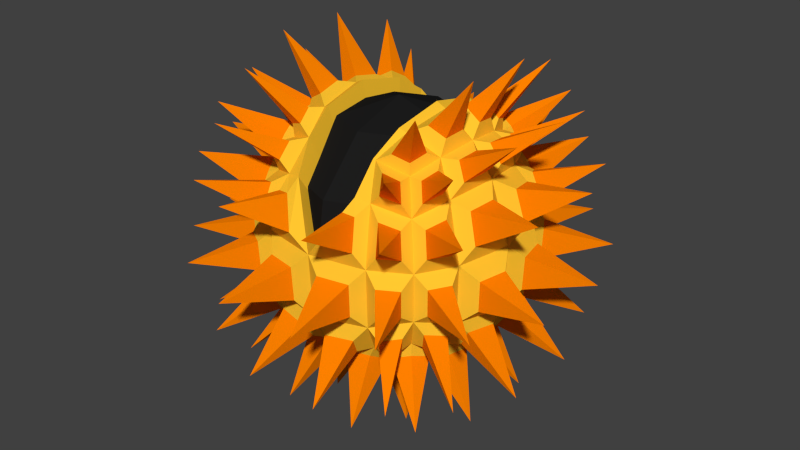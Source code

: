 # Source: hulluruoho.blend  (saved by Blender 2.76.0; exported with 4.5.12 LTS)
import bpy
from mathutils import Matrix  # noqa: F401  (used for matrix-valued properties, if any)

bpy.ops.wm.read_factory_settings(use_empty=True)
scene = bpy.context.scene
scene.name = 'Scene'

# ---- collections
col_collection_1 = bpy.data.collections.new('Collection 1'); scene.collection.children.link(col_collection_1)

# ---- materials (node trees are filled in below, after node groups)
mat_hulluruoho_musta = bpy.data.materials.new('hulluruoho_musta')
mat_hulluruoho_musta.alpha_threshold = 0.0
mat_hulluruoho_musta.use_transparent_shadow = False
mat_hulluruoho_musta.diffuse_color = (0.01222, 0.01222, 0.01222, 1.0)
mat_hulluruoho_musta.roughness = 0.5
mat_hulluruoho_musta.specular_intensity = 0.0
mat_hulluruoho_keltainen = bpy.data.materials.new('hulluruoho_keltainen')
mat_hulluruoho_keltainen.alpha_threshold = 0.0
mat_hulluruoho_keltainen.use_transparent_shadow = False
mat_hulluruoho_keltainen.diffuse_color = (1.0, 0.5692, 0.02977, 1.0)
mat_hulluruoho_keltainen.roughness = 0.5
mat_hulluruoho_keltainen.specular_intensity = 0.0
mat_hulluruoho_oranssi = bpy.data.materials.new('hulluruoho_oranssi')
mat_hulluruoho_oranssi.alpha_threshold = 0.0
mat_hulluruoho_oranssi.use_transparent_shadow = False
mat_hulluruoho_oranssi.diffuse_color = (1.0, 0.2333, 0.0, 1.0)
mat_hulluruoho_oranssi.roughness = 0.5
mat_hulluruoho_oranssi.specular_intensity = 0.0

# ---- material node trees

# ---- world
world_world = bpy.data.worlds.new('World'); scene.world = world_world
world_world.color = (0.05088, 0.05088, 0.05088)
world_world.use_sun_shadow = False
world_world.sun_shadow_jitter_overblur = 0.0
world_world.cycles.sampling_method = 'MANUAL'
world_world.cycles.sample_map_resolution = 256

# ---- meshes
me_cube_001 = bpy.data.meshes.new('Cube.001')
me_cube_001.from_pydata([(-0.5303, -0.5365, -0.6574), (-0.4635, -0.464, 0.4176), (-0.5303, 0.5369, -0.6574), (-0.4635, 0.4644, 0.4176), (0.5431, -0.5365, -0.6574), (0.4648, -0.464, 0.4176), (0.5431, 0.5369, -0.6574), (0.4648, 0.4644, 0.4176), (-0.2674, 0.5362, 0.4897), (0.2686, 0.5362, 0.4897), (0.3163, 0.6199, -0.7404), (0.00641, 0.6575, -0.778), (-0.3034, 0.6199, -0.7404), (0.2686, -0.5358, 0.4897), (-0.2674, -0.5358, 0.4897), (-0.3034, -0.6195, -0.7404), (0.00641, -0.6571, -0.778), (0.3163, -0.6195, -0.7404), (-0.6133, -0.6195, -0.4306), (-0.6213, -0.6257, -0.1014), (-0.5396, -0.5413, 0.1974), (-0.5396, 0.5417, 0.1974), (-0.6213, 0.6261, -0.1014), (-0.6133, 0.6199, -0.4306), (0.5434, 0.5417, 0.1974), (0.6306, 0.6262, -0.1013), (0.6261, 0.6199, -0.4306), (0.5434, -0.5413, 0.1974), (0.6306, -0.6258, -0.1013), (0.6261, -0.6195, -0.4306), (0.3292, -0.6563, 0.2738), (0.3913, -0.7745, -0.09514), (0.3859, -0.7588, -0.5002), (0.004308, -0.8555, -0.09188), (0.00641, -0.8312, -0.5364), (-0.3273, -0.6563, 0.2738), (-0.3833, -0.7744, -0.0952), (-0.3731, -0.7588, -0.5002), (-0.3273, 0.6567, 0.2738), (-0.3833, 0.7748, -0.0952), (-0.3731, 0.7592, -0.5002), (0.004308, 0.8559, -0.09188), (0.00641, 0.8316, -0.5364), (0.3292, 0.6567, 0.2738), (0.3913, 0.7749, -0.09514), (0.3859, 0.7592, -0.5002), (-0.5354, -0.2678, 0.4897), (-0.5679, 0.0001991, 0.5222), (-0.5354, 0.2682, 0.4897), (-0.6133, 0.31, -0.7404), (-0.6509, 0.0001991, -0.778), (-0.6133, -0.3096, -0.7404), (0.5366, 0.2682, 0.4897), (0.5691, 0.0001991, 0.5222), (0.5366, -0.2678, 0.4897), (0.6261, -0.3096, -0.7404), (0.6637, 0.0001991, -0.778), (0.6261, 0.31, -0.7404), (0.3289, 0.3284, 0.6101), (0.3602, 0.0001991, 0.6728), (0.3289, -0.328, 0.6101), (-0.3276, 0.3284, 0.6101), (-0.3589, 0.0001991, 0.6728), (-0.3276, -0.328, 0.6101), (-0.3731, 0.3797, -0.8797), (-0.4093, 0.0001991, -0.9521), (-0.3731, -0.3793, -0.8797), (0.00641, 0.4159, -0.9521), (0.00641, 0.0001991, -1.05), (0.00641, -0.4155, -0.9521), (0.3859, 0.3797, -0.8797), (0.4221, 0.0001991, -0.9521), (0.3859, -0.3793, -0.8797), (0.6574, -0.328, 0.2738), (0.7198, 0.0001991, 0.3119), (0.6574, 0.3284, 0.2738), (0.7787, -0.3872, -0.09511), (0.8595, 0.0001991, -0.0918), (0.7787, 0.3876, -0.09511), (0.7654, -0.3793, -0.5002), (0.8378, 0.0001991, -0.5364), (0.7654, 0.3797, -0.5002), (-0.6555, 0.3284, 0.2738), (-0.7184, 0.0001991, 0.3119), (-0.6555, -0.328, 0.2738), (-0.7706, 0.3875, -0.09523), (-0.852, 0.0001991, -0.09197), (-0.7706, -0.3871, -0.09523), (-0.7526, 0.3797, -0.5002), (-0.825, 0.0001991, -0.5364), (-0.7526, -0.3793, -0.5002), (-0.2901, -0.3379, 0.6299), (-0.2193, -0.6865, 0.2951), (-0.2569, -0.5442, 0.498), (-0.3005, 0.0001991, 0.7027), (0.2804, -0.3387, 0.6315), (0.2339, -0.6845, 0.2936), (0.2567, -0.5443, 0.4982), (0.2943, 0.0001991, 0.704), (-0.1938, 0.6906, 0.2977), (0.2599, 0.5444, 0.4979), (-0.2784, 0.3392, 0.6316), (-0.2612, 0.5442, 0.4976), (0.285, 0.3388, 0.6308), (0.1999, 0.6899, 0.2972), (-0.3914, 1.416e-09, 0.5511), (-0.7088, -8.324e-11, 0.2114), (-0.7827, 1.416e-09, -0.2525), (-0.2767, 0.2767, 0.5511), (-0.5012, 0.5012, 0.2114), (-0.5535, 0.5535, -0.2525), (-1.427e-07, 0.3914, 0.5511), (-1.671e-07, 0.7088, 0.2114), (-1.427e-07, 0.7827, -0.2525), (-2.399e-07, -8.215e-08, 0.6754), (0.2767, 0.2767, 0.5511), (0.5012, 0.5012, 0.2114), (0.5535, 0.5535, -0.2525), (0.3914, -3.55e-08, 0.5511), (0.7088, 3.449e-08, 0.2114), (0.7827, 1.115e-08, -0.2525), (0.2767, -0.2767, 0.5511), (0.5012, -0.5012, 0.2114), (0.5535, -0.5535, -0.2525), (-1.894e-07, -0.3914, 0.5511), (-1.183e-07, -0.7088, 0.2114), (-1.661e-07, -0.7827, -0.2525), (-0.2767, -0.2767, 0.5511), (-0.5012, -0.5012, 0.2114), (-0.5535, -0.5535, -0.2525), (-0.7508, 0.459, -0.5795), (-0.6773, 0.5857, -0.5428), (-0.6336, 0.5419, -0.6624), (-0.6773, 0.4223, -0.7062), (0.4606, 0.753, -0.5749), (0.5894, 0.6783, -0.5376), (0.5449, 0.6338, -0.6592), (0.4232, 0.6783, -0.7037), (0.7485, -0.4426, -0.5635), (0.6707, -0.5768, -0.5246), (0.6243, -0.5304, -0.6514), (0.6707, -0.4037, -0.6978), (-0.4574, -0.7617, -0.5845), (-0.5817, -0.6896, -0.5485), (-0.5387, -0.6467, -0.6659), (-0.4214, -0.6896, -0.7088), (0.4604, 0.4542, -0.8734), (0.4231, 0.5831, -0.7987), (0.5448, 0.5386, -0.7541), (0.5894, 0.4169, -0.7987), (-0.4132, 0.414, 0.6276), (-0.3828, 0.5187, 0.5669), (-0.4817, 0.4825, 0.5306), (-0.5179, 0.3836, 0.5669), (0.5045, 0.3553, 0.5358), (0.4647, 0.4642, 0.4958), (0.3558, 0.5041, 0.5358), (0.3892, 0.3888, 0.6026), (-0.5813, 0.4272, -0.8097), (-0.5382, 0.5448, -0.7666), (-0.4206, 0.5879, -0.8097), (-0.4567, 0.4633, -0.8819), (-0.2893, 0.5047, -0.9409), (-0.2543, 0.6256, -0.8708), (-0.09828, 0.6445, -0.8897), (-0.09828, 0.5229, -0.9774), (0.1124, 0.5252, -0.9797), (0.1124, 0.6459, -0.8927), (0.2672, 0.6271, -0.8739), (0.302, 0.5071, -0.9435), (0.5887, -0.6762, -0.5359), (0.4591, -0.7513, -0.5735), (0.4216, -0.6762, -0.703), (0.5439, -0.6314, -0.6582), (0.3035, -0.8009, -0.6072), (0.1013, -0.8395, -0.6265), (0.1013, -0.7467, -0.7553), (0.2664, -0.7267, -0.7352), (-0.08884, -0.8402, -0.6272), (-0.2907, -0.8016, -0.6079), (-0.2536, -0.7276, -0.7356), (-0.08884, -0.7476, -0.7556), (-0.5807, 0.6879, -0.5465), (-0.4556, 0.7604, -0.5828), (-0.4194, 0.6879, -0.7079), (-0.5375, 0.6446, -0.6646), (-0.2891, 0.824, -0.6286), (-0.1002, 0.8601, -0.6467), (-0.1002, 0.7734, -0.7669), (-0.2544, 0.7547, -0.7482), (0.1002, 0.838, -0.6246), (0.3037, 0.7992, -0.6052), (0.2664, 0.7245, -0.734), (0.1002, 0.7446, -0.7542), (0.2014, 0.7886, 0.2281), (0.2938, 0.771, 0.2157), (0.3267, 0.8336, 0.02027), (0.1213, 0.8765, 0.02199), (0.1024, 0.8929, -0.1908), (0.316, 0.8482, -0.1926), (0.3131, 0.8396, -0.4158), (0.1039, 0.8795, -0.4358), (-0.2892, 0.7559, 0.2138), (-0.1919, 0.7745, 0.2269), (-0.1081, 0.8649, 0.01379), (-0.3198, 0.8205, 0.01197), (-0.3058, 0.8887, -0.2047), (-0.1108, 0.9296, -0.203), (-0.1093, 0.9174, -0.4271), (-0.3006, 0.8809, -0.4088), (-0.475, 0.5647, 0.4231), (-0.3721, 0.6024, 0.4609), (-0.4035, 0.6656, 0.3476), (-0.5149, 0.6053, 0.3075), (-0.5492, 0.6587, 0.165), (-0.4379, 0.719, 0.205), (-0.4673, 0.7809, 0.01169), (-0.5919, 0.703, 0.008445), (-0.6037, 0.7246, -0.1889), (-0.4772, 0.8036, -0.1856), (-0.4717, 0.7953, -0.4009), (-0.5994, 0.7213, -0.3639), (-0.09903, -0.9037, -0.1946), (-0.3067, -0.8602, -0.1964), (-0.3012, -0.8518, -0.4138), (-0.09752, -0.8907, -0.4332), (0.2958, -0.7576, 0.2139), (0.2153, -0.773, 0.2248), (0.1187, -0.866, 0.01509), (0.3296, -0.8219, 0.01332), (0.3162, -0.8436, -0.1914), (0.1006, -0.8887, -0.1896), (0.1022, -0.8752, -0.4367), (0.3132, -0.8349, -0.4166), (0.474, -0.5595, 0.421), (0.3697, -0.5977, 0.4593), (0.4019, -0.6617, 0.3445), (0.5158, -0.6006, 0.3039), (0.5474, -0.6452, 0.1628), (0.4315, -0.7074, 0.2041), (0.4651, -0.7713, 0.004615), (0.5945, -0.6909, 0.00126), (0.6101, -0.7156, -0.1861), (0.4802, -0.7963, -0.1828), (0.4773, -0.7878, -0.4025), (0.6076, -0.7122, -0.3647), (-0.3699, -0.5996, 0.4599), (-0.4736, -0.5616, 0.4218), (-0.5138, -0.6025, 0.3054), (-0.4016, -0.6633, 0.3458), (-0.4333, -0.7134, 0.2043), (-0.5463, -0.6523, 0.1637), (-0.5897, -0.6972, 0.004826), (-0.4631, -0.7763, 0.00812), (-0.4828, -0.8098, -0.1878), (-0.6069, -0.7323, -0.1911), (-0.6027, -0.729, -0.3627), (-0.4775, -0.8016, -0.399), (0.5958, -0.3661, 0.4581), (0.5573, -0.4713, 0.4195), (0.5994, -0.5128, 0.3014), (0.6606, -0.3984, 0.3424), (0.7125, -0.4322, 0.2047), (0.6514, -0.5465, 0.1638), (0.6981, -0.5918, 0.003633), (0.7775, -0.4639, 0.006974), (0.7981, -0.4729, -0.1816), (0.7171, -0.6034, -0.1851), (0.7147, -0.6, -0.3652), (0.7909, -0.4686, -0.4033), (0.3624, 0.5899, 0.4558), (0.4693, 0.5508, 0.4166), (0.5121, 0.5929, 0.2966), (0.3954, 0.6555, 0.3382), (0.4336, 0.7102, 0.2045), (0.5487, 0.6484, 0.1634), (0.5956, 0.6938, 0.002955), (0.467, 0.7737, 0.006287), (0.4766, 0.7925, -0.1814), (0.608, 0.7108, -0.1848), (0.6055, 0.7074, -0.3655), (0.4736, 0.7838, -0.4037), (-0.5919, 0.3646, 0.4568), (-0.5532, 0.4705, 0.418), (-0.5942, 0.5123, 0.299), (-0.6568, 0.3971, 0.3403), (-0.7191, 0.4419, 0.2051), (-0.6587, 0.553, 0.1654), (-0.7012, 0.5969, 0.009749), (-0.779, 0.4726, 0.01296), (-0.7892, 0.4738, -0.1825), (-0.7076, 0.6041, -0.1859), (-0.7032, 0.6007, -0.3657), (-0.7793, 0.4695, -0.4038), (-0.7238, -0.6102, -0.1902), (-0.8023, -0.4847, -0.187), (-0.7928, -0.4806, -0.4), (-0.7196, -0.607, -0.3634), (-0.8747, -0.3104, -0.2024), (-0.9166, -0.111, -0.2007), (-0.9027, -0.111, -0.4295), (-0.8654, -0.3064, -0.4109), (-0.8886, 0.09851, -0.1914), (-0.8438, 0.3118, -0.1932), (-0.8339, 0.3075, -0.4162), (-0.8737, 0.09851, -0.4362), (-0.6366, -0.5419, 0.1607), (-0.7003, -0.4247, 0.2027), (-0.7635, -0.4572, -6.838e-05), (-0.6815, -0.5883, -0.003456), (-0.7561, -0.2735, 0.2149), (-0.7907, -0.09346, 0.2359), (-0.864, -0.09346, 0.01428), (-0.8193, -0.3059, 0.01249), (-0.8084, 0.1015, 0.2371), (-0.7752, 0.2745, 0.2169), (-0.8359, 0.3056, 0.0225), (-0.8788, 0.1015, 0.02421), (-0.5484, -0.4676, 0.4156), (-0.5876, -0.3603, 0.455), (-0.6533, -0.3933, 0.337), (-0.59, -0.5099, 0.2952), (-0.6265, -0.2265, 0.4842), (-0.6442, -0.08013, 0.5019), (-0.7265, -0.08013, 0.3871), (-0.6921, -0.2594, 0.3662), (-0.6515, 0.0836, 0.5052), (-0.634, 0.2274, 0.4878), (-0.6985, 0.2597, 0.372), (-0.7322, 0.0836, 0.3925), (0.7267, 0.6076, -0.1875), (0.8059, 0.48, -0.1842), (0.7988, 0.4757, -0.4009), (0.7243, 0.6043, -0.3637), (0.8729, 0.3111, -0.1981), (0.9156, 0.1068, -0.1964), (0.9041, 0.1068, -0.4309), (0.8659, 0.3069, -0.4118), (0.9207, -0.1087, -0.198), (0.8786, -0.3105, -0.1997), (0.8716, -0.3064, -0.4108), (0.9094, -0.1087, -0.4296), (0.6609, 0.5515, 0.1659), (0.7207, 0.4398, 0.2059), (0.7842, 0.4708, 0.01273), (0.7066, 0.5957, 0.009468), (0.7919, 0.2747, 0.2197), (0.8238, 0.1069, 0.2392), (0.8952, 0.1069, 0.03277), (0.8539, 0.305, 0.03108), (0.8005, -0.09647, 0.2373), (0.7668, -0.2737, 0.2167), (0.8323, -0.3056, 0.01759), (0.8759, -0.09647, 0.01938), (0.5503, 0.468, 0.416), (0.5895, 0.3609, 0.4554), (0.6555, 0.3938, 0.3374), (0.5932, 0.5103, 0.2957), (0.6227, 0.2266, 0.4818), (0.6407, 0.07844, 0.4998), (0.724, 0.07844, 0.3836), (0.6895, 0.2599, 0.3625), (0.6575, -0.08515, 0.5075), (0.6403, -0.2272, 0.4903), (0.7043, -0.2591, 0.3758), (0.7374, -0.08515, 0.396), (0.09362, -0.6267, -0.8504), (0.09362, -0.4924, -0.9472), (0.3046, -0.4722, -0.9069), (0.2659, -0.6058, -0.8295), (0.1107, -0.331, -1.017), (0.1107, -0.1041, -1.071), (0.3376, -0.1041, -1.017), (0.3178, -0.3112, -0.9777), (0.1206, 0.1144, -1.09), (0.1206, 0.3305, -1.039), (0.3179, 0.3117, -1.001), (0.3367, 0.1144, -1.039), (-0.2531, -0.6064, -0.8308), (-0.2917, -0.4733, -0.908), (-0.08137, -0.4934, -0.9482), (-0.08137, -0.6273, -0.8517), (-0.305, -0.3112, -0.9946), (-0.3241, -0.1113, -1.033), (-0.1051, -0.1113, -1.084), (-0.1051, -0.3303, -1.033), (-0.3233, 0.1203, -1.051), (-0.3051, 0.3117, -1.015), (-0.1137, 0.3299, -1.051), (-0.1137, 0.1203, -1.101), (-0.5372, -0.5434, -0.7646), (-0.5805, -0.4251, -0.8079), (-0.4552, -0.4614, -0.8805), (-0.4189, -0.5867, -0.8079), (-0.6103, -0.26, -0.8522), (-0.6301, -0.09662, -0.872), (-0.5027, -0.09662, -0.9638), (-0.4836, -0.2967, -0.9256), (-0.6336, 0.1006, -0.88), (-0.6142, 0.2606, -0.8606), (-0.4902, 0.2966, -0.9326), (-0.5089, 0.1006, -0.97), (0.4687, -0.4678, 0.5034), (0.5077, -0.3612, 0.5426), (0.3947, -0.3939, 0.6081), (0.362, -0.5069, 0.5426), (0.5415, -0.227, 0.598), (0.5585, -0.08671, 0.615), (0.4491, -0.08671, 0.6938), (0.4327, -0.2586, 0.661), (0.5547, 0.08378, 0.607), (0.5373, 0.227, 0.5897), (0.4263, 0.2592, 0.654), (0.4431, 0.08378, 0.6875), (-0.364, -0.5086, 0.5462), (-0.3964, -0.3968, 0.611), (-0.5081, -0.3644, 0.5462), (-0.4695, -0.4699, 0.5074), (-0.4253, -0.2588, 0.6544), (-0.4421, -0.08354, 0.6878), (-0.5536, -0.08354, 0.6074), (-0.5363, -0.2266, 0.5901), (-0.4327, 0.07876, 0.6779), (-0.4154, 0.2595, 0.6434), (-0.5298, 0.2263, 0.5771), (-0.5477, 0.07876, 0.595), (0.4188, -0.5808, -0.7941), (0.4567, -0.4501, -0.8699), (0.5874, -0.4122, -0.7941), (0.5422, -0.5356, -0.749), (0.4949, -0.2968, -0.9239), (0.5141, -0.09577, -0.9623), (0.642, -0.09577, -0.8701), (0.6221, -0.2599, -0.8502), (0.5118, 0.09487, -0.9601), (0.4925, 0.2974, -0.9214), (0.6207, 0.2602, -0.8471), (0.6408, 0.09487, -0.8672), (0.6841, 0.583, -0.5372), (0.7589, 0.4541, -0.5746), (0.6841, 0.4167, -0.7036), (0.6396, 0.5385, -0.659), (0.7956, 0.2982, -0.5959), (0.8355, 0.08892, -0.6159), (0.7395, 0.08892, -0.7491), (0.7187, 0.2598, -0.7284), (0.8339, -0.0876, -0.6143), (0.7938, -0.2979, -0.5942), (0.7166, -0.2593, -0.7274), (0.7374, -0.0876, -0.7482), (-0.6769, -0.5851, -0.5424), (-0.7504, -0.4583, -0.5792), (-0.6769, -0.4215, -0.706), (-0.6331, -0.5412, -0.6622), (-0.8185, -0.2952, -0.6296), (-0.8544, -0.1069, -0.6476), (-0.768, -0.1069, -0.7675), (-0.7494, -0.2607, -0.7488), (-0.8807, 0.1226, -0.6739), (-0.8481, 0.2935, -0.6576), (-0.7854, 0.2621, -0.7657), (-0.8023, 0.1226, -0.7827), (-0.211, -0.7946, 0.2272), (-0.2931, -0.7789, 0.2161), (-0.3223, -0.8403, 0.02435), (-0.1211, -0.8825, 0.02608), (-1.001, 0.7261, -0.8466), (0.7323, 1.008, -0.8466), (1.014, -0.7257, -0.8466), (-0.7195, -1.008, -0.8466), (0.7323, 0.7261, -1.129), (-0.6631, 0.6639, 0.8756), (0.6644, 0.6639, 0.8756), (-0.7195, 0.7261, -1.129), (-0.2658, 0.8115, -1.266), (0.2786, 0.8115, -1.266), (0.7323, -1.008, -0.8466), (0.2786, -1.145, -0.9321), (-0.2658, -1.145, -0.9321), (-0.7195, 1.008, -0.8466), (-0.2658, 1.146, -0.9321), (0.2786, 1.146, -0.9321), (0.3273, 1.233, 0.2667), (0.3015, 1.323, -0.3306), (-0.3221, 1.234, 0.2652), (-0.2915, 1.323, -0.3319), (-0.6655, 0.9292, 0.5997), (-0.7432, 1.063, 0.2508), (-0.7724, 1.147, -0.3021), (-0.2915, -1.323, -0.3319), (0.3334, -1.232, 0.2662), (0.3015, -1.323, -0.3306), (0.6668, -0.9284, 0.6011), (0.7474, -1.062, 0.2551), (0.7823, -1.147, -0.299), (-0.6655, -0.9288, 0.5997), (-0.7432, -1.063, 0.2508), (-0.7724, -1.146, -0.3021), (0.9295, -0.6653, 0.6014), (1.065, -0.7439, 0.2562), (1.153, -0.7766, -0.298), (0.6668, 0.9288, 0.6011), (0.7474, 1.062, 0.2551), (0.7823, 1.147, -0.299), (-0.928, 0.6669, 0.5994), (-1.06, 0.7466, 0.2497), (-1.141, 0.7782, -0.3031), (-1.141, -0.7778, -0.3031), (-1.318, -0.2966, -0.3344), (-1.318, 0.297, -0.3344), (-1.06, -0.7462, 0.2497), (-1.239, -0.2872, 0.2657), (-1.239, 0.2876, 0.2657), (-0.928, -0.6665, 0.5994), (-1.05, -0.2521, 0.6879), (-1.05, 0.2525, 0.6879), (1.153, 0.7769, -0.298), (1.328, 0.2964, -0.3282), (1.328, -0.296, -0.3282), (1.065, 0.7443, 0.2562), (1.242, 0.2868, 0.2728), (1.242, -0.2864, 0.2728), (0.9295, 0.6657, 0.6014), (1.052, 0.2521, 0.6884), (1.052, -0.2517, 0.6884), (0.2786, -0.8111, -1.266), (0.3185, -0.3119, -1.463), (0.3185, 0.3123, -1.463), (-0.2658, -0.8111, -1.266), (-0.3057, -0.3119, -1.463), (-0.3057, 0.3123, -1.463), (-0.7195, -0.7257, -1.129), (-0.8049, -0.272, -1.266), (-0.8049, 0.2724, -1.266), (0.6644, -0.6635, 0.8756), (0.742, -0.2487, 1.002), (0.742, 0.2491, 1.002), (-0.6631, -0.6635, 0.8756), (-0.7407, -0.2487, 1.002), (-0.7407, 0.2491, 1.002), (0.7323, -0.7257, -1.129), (0.8178, -0.272, -1.266), (0.8178, 0.2724, -1.266), (1.014, 0.7261, -0.8466), (1.152, 0.2724, -0.9321), (1.152, -0.272, -0.9321), (-1.001, -0.7257, -0.8466), (-1.139, -0.272, -0.9321), (-1.139, 0.2724, -0.9321), (-0.3267, -1.233, 0.2648), (0.1727, 0.5956, 0.1241), (0.2461, 0.2925, 0.4121), (-0.2253, 0.4698, 0.2971), (-0.2401, 0.2929, 0.4128), (0.2245, 0.47, 0.2973), (-0.1671, 0.5962, 0.1245), (0.2542, 0.0002727, 0.4753), (0.2217, -0.4697, 0.2976), (0.2021, -0.5907, 0.1211), (0.2421, -0.2922, 0.4127), (-0.2592, 0.0002727, 0.4742), (-0.2215, -0.4696, 0.2975), (-0.1891, -0.5924, 0.1223), (-0.2503, -0.2916, 0.4113), (0.003876, 0.7389, -0.2117), (0.003876, -0.7383, -0.2117)], [], [(58, 9, 100, 103), (101, 102, 8, 61), (100, 9, 43, 104), (8, 102, 99, 38), (13, 97, 96, 30), (94, 101, 61, 62), (13, 60, 95, 97), (60, 59, 98, 95), (59, 58, 103, 98), (93, 14, 35, 92), (93, 91, 63, 14), (91, 94, 62, 63), (106, 105, 108, 109), (107, 106, 109, 110), (110, 109, 112, 113), (109, 108, 111, 112), (113, 112, 116, 117), (112, 111, 115, 116), (117, 116, 119, 120), (116, 115, 118, 119), (119, 118, 121, 122), (120, 119, 122, 123), (122, 121, 124, 125), (123, 122, 125, 126), (125, 124, 127, 128), (126, 125, 128, 129), (105, 114, 108), (108, 114, 111), (111, 114, 115), (115, 114, 118), (118, 114, 121), (121, 114, 124), (124, 114, 127), (128, 127, 105, 106), (129, 128, 106, 107), (127, 114, 105), (23, 131, 130, 88), (2, 132, 131, 23), (49, 133, 132, 2), (88, 130, 133, 49), (26, 135, 134, 45), (6, 136, 135, 26), (10, 137, 136, 6), (45, 134, 137, 10), (29, 139, 138, 79), (4, 140, 139, 29), (55, 141, 140, 4), (79, 138, 141, 55), (18, 143, 142, 37), (0, 144, 143, 18), (15, 145, 144, 0), (37, 142, 145, 15), (10, 147, 146, 70), (6, 148, 147, 10), (57, 149, 148, 6), (70, 146, 149, 57), (8, 151, 150, 61), (3, 152, 151, 8), (48, 153, 152, 3), (61, 150, 153, 48), (7, 155, 154, 52), (9, 156, 155, 7), (58, 157, 156, 9), (52, 154, 157, 58), (2, 159, 158, 49), (12, 160, 159, 2), (64, 161, 160, 12), (49, 158, 161, 64), (12, 163, 162, 64), (11, 164, 163, 12), (67, 165, 164, 11), (64, 162, 165, 67), (11, 167, 166, 67), (10, 168, 167, 11), (70, 169, 168, 10), (67, 166, 169, 70), (32, 171, 170, 29), (17, 172, 171, 32), (4, 173, 172, 17), (29, 170, 173, 4), (34, 175, 174, 32), (16, 176, 175, 34), (17, 177, 176, 16), (32, 174, 177, 17), (37, 179, 178, 34), (15, 180, 179, 37), (16, 181, 180, 15), (34, 178, 181, 16), (40, 183, 182, 23), (12, 184, 183, 40), (2, 185, 184, 12), (23, 182, 185, 2), (42, 187, 186, 40), (11, 188, 187, 42), (12, 189, 188, 11), (40, 186, 189, 12), (45, 191, 190, 42), (10, 192, 191, 45), (11, 193, 192, 10), (42, 190, 193, 11), (43, 195, 194, 104), (44, 196, 195, 43), (41, 197, 196, 44), (104, 194, 197, 41), (44, 199, 198, 41), (45, 200, 199, 44), (42, 201, 200, 45), (41, 198, 201, 42), (99, 203, 202, 38), (41, 204, 203, 99), (39, 205, 204, 41), (38, 202, 205, 39), (41, 207, 206, 39), (42, 208, 207, 41), (40, 209, 208, 42), (39, 206, 209, 40), (8, 211, 210, 3), (38, 212, 211, 8), (21, 213, 212, 38), (3, 210, 213, 21), (38, 215, 214, 21), (39, 216, 215, 38), (22, 217, 216, 39), (21, 214, 217, 22), (39, 219, 218, 22), (40, 220, 219, 39), (23, 221, 220, 40), (22, 218, 221, 23), (36, 223, 222, 33), (37, 224, 223, 36), (34, 225, 224, 37), (33, 222, 225, 34), (96, 227, 226, 30), (33, 228, 227, 96), (31, 229, 228, 33), (30, 226, 229, 31), (33, 231, 230, 31), (34, 232, 231, 33), (32, 233, 232, 34), (31, 230, 233, 32), (13, 235, 234, 5), (30, 236, 235, 13), (27, 237, 236, 30), (5, 234, 237, 27), (30, 239, 238, 27), (31, 240, 239, 30), (28, 241, 240, 31), (27, 238, 241, 28), (31, 243, 242, 28), (32, 244, 243, 31), (29, 245, 244, 32), (28, 242, 245, 29), (1, 247, 246, 14), (20, 248, 247, 1), (35, 249, 248, 20), (14, 246, 249, 35), (20, 251, 250, 35), (19, 252, 251, 20), (36, 253, 252, 19), (35, 250, 253, 36), (19, 255, 254, 36), (18, 256, 255, 19), (37, 257, 256, 18), (36, 254, 257, 37), (5, 259, 258, 54), (27, 260, 259, 5), (73, 261, 260, 27), (54, 258, 261, 73), (27, 263, 262, 73), (28, 264, 263, 27), (76, 265, 264, 28), (73, 262, 265, 76), (28, 267, 266, 76), (29, 268, 267, 28), (79, 269, 268, 29), (76, 266, 269, 79), (7, 271, 270, 9), (24, 272, 271, 7), (43, 273, 272, 24), (9, 270, 273, 43), (24, 275, 274, 43), (25, 276, 275, 24), (44, 277, 276, 25), (43, 274, 277, 44), (25, 279, 278, 44), (26, 280, 279, 25), (45, 281, 280, 26), (44, 278, 281, 45), (3, 283, 282, 48), (21, 284, 283, 3), (82, 285, 284, 21), (48, 282, 285, 82), (21, 287, 286, 82), (22, 288, 287, 21), (85, 289, 288, 22), (82, 286, 289, 85), (22, 291, 290, 85), (23, 292, 291, 22), (88, 293, 292, 23), (85, 290, 293, 88), (87, 295, 294, 19), (90, 296, 295, 87), (18, 297, 296, 90), (19, 294, 297, 18), (86, 299, 298, 87), (89, 300, 299, 86), (90, 301, 300, 89), (87, 298, 301, 90), (85, 303, 302, 86), (88, 304, 303, 85), (89, 305, 304, 88), (86, 302, 305, 89), (84, 307, 306, 20), (87, 308, 307, 84), (19, 309, 308, 87), (20, 306, 309, 19), (83, 311, 310, 84), (86, 312, 311, 83), (87, 313, 312, 86), (84, 310, 313, 87), (82, 315, 314, 83), (85, 316, 315, 82), (86, 317, 316, 85), (83, 314, 317, 86), (46, 319, 318, 1), (84, 320, 319, 46), (20, 321, 320, 84), (1, 318, 321, 20), (47, 323, 322, 46), (83, 324, 323, 47), (84, 325, 324, 83), (46, 322, 325, 84), (48, 327, 326, 47), (82, 328, 327, 48), (83, 329, 328, 82), (47, 326, 329, 83), (78, 331, 330, 25), (81, 332, 331, 78), (26, 333, 332, 81), (25, 330, 333, 26), (77, 335, 334, 78), (80, 336, 335, 77), (81, 337, 336, 80), (78, 334, 337, 81), (76, 339, 338, 77), (79, 340, 339, 76), (80, 341, 340, 79), (77, 338, 341, 80), (75, 343, 342, 24), (78, 344, 343, 75), (25, 345, 344, 78), (24, 342, 345, 25), (74, 347, 346, 75), (77, 348, 347, 74), (78, 349, 348, 77), (75, 346, 349, 78), (73, 351, 350, 74), (76, 352, 351, 73), (77, 353, 352, 76), (74, 350, 353, 77), (52, 355, 354, 7), (75, 356, 355, 52), (24, 357, 356, 75), (7, 354, 357, 24), (53, 359, 358, 52), (74, 360, 359, 53), (75, 361, 360, 74), (52, 358, 361, 75), (54, 363, 362, 53), (73, 364, 363, 54), (74, 365, 364, 73), (53, 362, 365, 74), (69, 367, 366, 16), (72, 368, 367, 69), (17, 369, 368, 72), (16, 366, 369, 17), (68, 371, 370, 69), (71, 372, 371, 68), (72, 373, 372, 71), (69, 370, 373, 72), (67, 375, 374, 68), (70, 376, 375, 67), (71, 377, 376, 70), (68, 374, 377, 71), (66, 379, 378, 15), (69, 380, 379, 66), (16, 381, 380, 69), (15, 378, 381, 16), (65, 383, 382, 66), (68, 384, 383, 65), (69, 385, 384, 68), (66, 382, 385, 69), (64, 387, 386, 65), (67, 388, 387, 64), (68, 389, 388, 67), (65, 386, 389, 68), (51, 391, 390, 0), (66, 392, 391, 51), (15, 393, 392, 66), (0, 390, 393, 15), (50, 395, 394, 51), (65, 396, 395, 50), (66, 397, 396, 65), (51, 394, 397, 66), (49, 399, 398, 50), (64, 400, 399, 49), (65, 401, 400, 64), (50, 398, 401, 65), (54, 403, 402, 5), (60, 404, 403, 54), (13, 405, 404, 60), (5, 402, 405, 13), (53, 407, 406, 54), (59, 408, 407, 53), (60, 409, 408, 59), (54, 406, 409, 60), (52, 411, 410, 53), (58, 412, 411, 52), (59, 413, 412, 58), (53, 410, 413, 59), (63, 415, 414, 14), (46, 416, 415, 63), (1, 417, 416, 46), (14, 414, 417, 1), (62, 419, 418, 63), (47, 420, 419, 62), (46, 421, 420, 47), (63, 418, 421, 46), (61, 423, 422, 62), (48, 424, 423, 61), (47, 425, 424, 48), (62, 422, 425, 47), (72, 427, 426, 17), (55, 428, 427, 72), (4, 429, 428, 55), (17, 426, 429, 4), (71, 431, 430, 72), (56, 432, 431, 71), (55, 433, 432, 56), (72, 430, 433, 55), (70, 435, 434, 71), (57, 436, 435, 70), (56, 437, 436, 57), (71, 434, 437, 56), (81, 439, 438, 26), (57, 440, 439, 81), (6, 441, 440, 57), (26, 438, 441, 6), (80, 443, 442, 81), (56, 444, 443, 80), (57, 445, 444, 56), (81, 442, 445, 57), (79, 447, 446, 80), (55, 448, 447, 79), (56, 449, 448, 55), (80, 446, 449, 56), (90, 451, 450, 18), (51, 452, 451, 90), (0, 453, 452, 51), (18, 450, 453, 0), (89, 455, 454, 90), (50, 456, 455, 89), (51, 457, 456, 50), (90, 454, 457, 51), (88, 459, 458, 89), (49, 460, 459, 88), (50, 461, 460, 49), (89, 458, 461, 50), (35, 463, 462, 92), (36, 464, 463, 35), (33, 465, 464, 36), (92, 462, 465, 33), (131, 466, 130), (132, 466, 131), (133, 466, 132), (130, 466, 133), (135, 467, 134), (136, 467, 135), (137, 467, 136), (134, 467, 137), (139, 468, 138), (140, 468, 139), (141, 468, 140), (138, 468, 141), (143, 469, 142), (144, 469, 143), (145, 469, 144), (142, 469, 145), (147, 470, 146), (148, 470, 147), (149, 470, 148), (146, 470, 149), (151, 471, 150), (152, 471, 151), (153, 471, 152), (150, 471, 153), (155, 472, 154), (156, 472, 155), (157, 472, 156), (154, 472, 157), (159, 473, 158), (160, 473, 159), (161, 473, 160), (158, 473, 161), (163, 474, 162), (164, 474, 163), (165, 474, 164), (162, 474, 165), (167, 475, 166), (168, 475, 167), (169, 475, 168), (166, 475, 169), (171, 476, 170), (172, 476, 171), (173, 476, 172), (170, 476, 173), (175, 477, 174), (176, 477, 175), (177, 477, 176), (174, 477, 177), (179, 478, 178), (180, 478, 179), (181, 478, 180), (178, 478, 181), (183, 479, 182), (184, 479, 183), (185, 479, 184), (182, 479, 185), (187, 480, 186), (188, 480, 187), (189, 480, 188), (186, 480, 189), (191, 481, 190), (192, 481, 191), (193, 481, 192), (190, 481, 193), (195, 482, 194), (196, 482, 195), (197, 482, 196), (194, 482, 197), (199, 483, 198), (200, 483, 199), (201, 483, 200), (198, 483, 201), (203, 484, 202), (204, 484, 203), (205, 484, 204), (202, 484, 205), (207, 485, 206), (208, 485, 207), (209, 485, 208), (206, 485, 209), (211, 486, 210), (212, 486, 211), (213, 486, 212), (210, 486, 213), (215, 487, 214), (216, 487, 215), (217, 487, 216), (214, 487, 217), (219, 488, 218), (220, 488, 219), (221, 488, 220), (218, 488, 221), (223, 489, 222), (224, 489, 223), (225, 489, 224), (222, 489, 225), (227, 490, 226), (228, 490, 227), (229, 490, 228), (226, 490, 229), (231, 491, 230), (232, 491, 231), (233, 491, 232), (230, 491, 233), (235, 492, 234), (236, 492, 235), (237, 492, 236), (234, 492, 237), (239, 493, 238), (240, 493, 239), (241, 493, 240), (238, 493, 241), (243, 494, 242), (244, 494, 243), (245, 494, 244), (242, 494, 245), (247, 495, 246), (248, 495, 247), (249, 495, 248), (246, 495, 249), (251, 496, 250), (252, 496, 251), (253, 496, 252), (250, 496, 253), (255, 497, 254), (256, 497, 255), (257, 497, 256), (254, 497, 257), (259, 498, 258), (260, 498, 259), (261, 498, 260), (258, 498, 261), (263, 499, 262), (264, 499, 263), (265, 499, 264), (262, 499, 265), (267, 500, 266), (268, 500, 267), (269, 500, 268), (266, 500, 269), (271, 501, 270), (272, 501, 271), (273, 501, 272), (270, 501, 273), (275, 502, 274), (276, 502, 275), (277, 502, 276), (274, 502, 277), (279, 503, 278), (280, 503, 279), (281, 503, 280), (278, 503, 281), (283, 504, 282), (284, 504, 283), (285, 504, 284), (282, 504, 285), (287, 505, 286), (288, 505, 287), (289, 505, 288), (286, 505, 289), (291, 506, 290), (292, 506, 291), (293, 506, 292), (290, 506, 293), (295, 507, 294), (296, 507, 295), (297, 507, 296), (294, 507, 297), (299, 508, 298), (300, 508, 299), (301, 508, 300), (298, 508, 301), (303, 509, 302), (304, 509, 303), (305, 509, 304), (302, 509, 305), (307, 510, 306), (308, 510, 307), (309, 510, 308), (306, 510, 309), (311, 511, 310), (312, 511, 311), (313, 511, 312), (310, 511, 313), (315, 512, 314), (316, 512, 315), (317, 512, 316), (314, 512, 317), (319, 513, 318), (320, 513, 319), (321, 513, 320), (318, 513, 321), (323, 514, 322), (324, 514, 323), (325, 514, 324), (322, 514, 325), (327, 515, 326), (328, 515, 327), (329, 515, 328), (326, 515, 329), (331, 516, 330), (332, 516, 331), (333, 516, 332), (330, 516, 333), (335, 517, 334), (336, 517, 335), (337, 517, 336), (334, 517, 337), (339, 518, 338), (340, 518, 339), (341, 518, 340), (338, 518, 341), (343, 519, 342), (344, 519, 343), (345, 519, 344), (342, 519, 345), (347, 520, 346), (348, 520, 347), (349, 520, 348), (346, 520, 349), (351, 521, 350), (352, 521, 351), (353, 521, 352), (350, 521, 353), (355, 522, 354), (356, 522, 355), (357, 522, 356), (354, 522, 357), (359, 523, 358), (360, 523, 359), (361, 523, 360), (358, 523, 361), (363, 524, 362), (364, 524, 363), (365, 524, 364), (362, 524, 365), (367, 525, 366), (368, 525, 367), (369, 525, 368), (366, 525, 369), (371, 526, 370), (372, 526, 371), (373, 526, 372), (370, 526, 373), (375, 527, 374), (376, 527, 375), (377, 527, 376), (374, 527, 377), (379, 528, 378), (380, 528, 379), (381, 528, 380), (378, 528, 381), (383, 529, 382), (384, 529, 383), (385, 529, 384), (382, 529, 385), (387, 530, 386), (388, 530, 387), (389, 530, 388), (386, 530, 389), (391, 531, 390), (392, 531, 391), (393, 531, 392), (390, 531, 393), (395, 532, 394), (396, 532, 395), (397, 532, 396), (394, 532, 397), (399, 533, 398), (400, 533, 399), (401, 533, 400), (398, 533, 401), (403, 534, 402), (404, 534, 403), (405, 534, 404), (402, 534, 405), (407, 535, 406), (408, 535, 407), (409, 535, 408), (406, 535, 409), (411, 536, 410), (412, 536, 411), (413, 536, 412), (410, 536, 413), (415, 537, 414), (416, 537, 415), (417, 537, 416), (414, 537, 417), (419, 538, 418), (420, 538, 419), (421, 538, 420), (418, 538, 421), (423, 539, 422), (424, 539, 423), (425, 539, 424), (422, 539, 425), (427, 540, 426), (428, 540, 427), (429, 540, 428), (426, 540, 429), (431, 541, 430), (432, 541, 431), (433, 541, 432), (430, 541, 433), (435, 542, 434), (436, 542, 435), (437, 542, 436), (434, 542, 437), (439, 543, 438), (440, 543, 439), (441, 543, 440), (438, 543, 441), (443, 544, 442), (444, 544, 443), (445, 544, 444), (442, 544, 445), (447, 545, 446), (448, 545, 447), (449, 545, 448), (446, 545, 449), (451, 546, 450), (452, 546, 451), (453, 546, 452), (450, 546, 453), (455, 547, 454), (456, 547, 455), (457, 547, 456), (454, 547, 457), (459, 548, 458), (460, 548, 459), (461, 548, 460), (458, 548, 461), (463, 549, 462), (464, 549, 463), (465, 549, 464), (462, 549, 465), (98, 103, 551, 556), (94, 91, 563, 560), (96, 97, 557, 558), (41, 99, 555, 564), (102, 101, 553, 552), (95, 98, 556, 559), (100, 104, 550, 554), (92, 33, 565, 562), (91, 93, 561, 563), (99, 102, 552, 555), (93, 92, 562, 561), (33, 96, 558, 565), (97, 95, 559, 557), (101, 94, 560, 553), (104, 41, 564, 550), (103, 100, 554, 551)])
me_cube_001.polygons.foreach_set('material_index', [1, 1, 1, 1, 1, 1, 1, 1, 1, 1, 1, 1, 0, 0, 0, 0, 0, 0, 0, 0, 0, 0, 0, 0, 0, 0, 0, 0, 0, 0, 0, 0, 0, 0, 0, 0, 1, 1, 1, 1, 1, 1, 1, 1, 1, 1, 1, 1, 1, 1, 1, 1, 1, 1, 1, 1, 1, 1, 1, 1, 1, 1, 1, 1, 1, 1, 1, 1, 1, 1, 1, 1, 1, 1, 1, 1, 1, 1, 1, 1, 1, 1, 1, 1, 1, 1, 1, 1, 1, 1, 1, 1, 1, 1, 1, 1, 1, 1, 1, 1, 1, 1, 1, 1, 1, 1, 1, 1, 1, 1, 1, 1, 1, 1, 1, 1, 1, 1, 1, 1, 1, 1, 1, 1, 1, 1, 1, 1, 1, 1, 1, 1, 1, 1, 1, 1, 1, 1, 1, 1, 1, 1, 1, 1, 1, 1, 1, 1, 1, 1, 1, 1, 1, 1, 1, 1, 1, 1, 1, 1, 1, 1, 1, 1, 1, 1, 1, 1, 1, 1, 1, 1, 1, 1, 1, 1, 1, 1, 1, 1, 1, 1, 1, 1, 1, 1, 1, 1, 1, 1, 1, 1, 1, 1, 1, 1, 1, 1, 1, 1, 1, 1, 1, 1, 1, 1, 1, 1, 1, 1, 1, 1, 1, 1, 1, 1, 1, 1, 1, 1, 1, 1, 1, 1, 1, 1, 1, 1, 1, 1, 1, 1, 1, 1, 1, 1, 1, 1, 1, 1, 1, 1, 1, 1, 1, 1, 1, 1, 1, 1, 1, 1, 1, 1, 1, 1, 1, 1, 1, 1, 1, 1, 1, 1, 1, 1, 1, 1, 1, 1, 1, 1, 1, 1, 1, 1, 1, 1, 1, 1, 1, 1, 1, 1, 1, 1, 1, 1, 1, 1, 1, 1, 1, 1, 1, 1, 1, 1, 1, 1, 1, 1, 1, 1, 1, 1, 1, 1, 1, 1, 1, 1, 1, 1, 1, 1, 1, 1, 1, 1, 1, 1, 1, 1, 1, 1, 1, 1, 1, 1, 1, 1, 1, 1, 1, 1, 1, 1, 1, 1, 1, 1, 1, 1, 1, 1, 1, 1, 1, 1, 1, 1, 1, 1, 1, 1, 1, 1, 1, 1, 1, 1, 1, 1, 1, 1, 1, 1, 1, 1, 1, 1, 2, 2, 2, 2, 2, 2, 2, 2, 2, 2, 2, 2, 2, 2, 2, 2, 2, 2, 2, 2, 2, 2, 2, 2, 2, 2, 2, 2, 2, 2, 2, 2, 2, 2, 2, 2, 2, 2, 2, 2, 2, 2, 2, 2, 2, 2, 2, 2, 2, 2, 2, 2, 2, 2, 2, 2, 2, 2, 2, 2, 2, 2, 2, 2, 2, 2, 2, 2, 2, 2, 2, 2, 2, 2, 2, 2, 2, 2, 2, 2, 2, 2, 2, 2, 2, 2, 2, 2, 2, 2, 2, 2, 2, 2, 2, 2, 2, 2, 2, 2, 2, 2, 2, 2, 2, 2, 2, 2, 2, 2, 2, 2, 2, 2, 2, 2, 2, 2, 2, 2, 2, 2, 2, 2, 2, 2, 2, 2, 2, 2, 2, 2, 2, 2, 2, 2, 2, 2, 2, 2, 2, 2, 2, 2, 2, 2, 2, 2, 2, 2, 2, 2, 2, 2, 2, 2, 2, 2, 2, 2, 2, 2, 2, 2, 2, 2, 2, 2, 2, 2, 2, 2, 2, 2, 2, 2, 2, 2, 2, 2, 2, 2, 2, 2, 2, 2, 2, 2, 2, 2, 2, 2, 2, 2, 2, 2, 2, 2, 2, 2, 2, 2, 2, 2, 2, 2, 2, 2, 2, 2, 2, 2, 2, 2, 2, 2, 2, 2, 2, 2, 2, 2, 2, 2, 2, 2, 2, 2, 2, 2, 2, 2, 2, 2, 2, 2, 2, 2, 2, 2, 2, 2, 2, 2, 2, 2, 2, 2, 2, 2, 2, 2, 2, 2, 2, 2, 2, 2, 2, 2, 2, 2, 2, 2, 2, 2, 2, 2, 2, 2, 2, 2, 2, 2, 2, 2, 2, 2, 2, 2, 2, 2, 2, 2, 2, 2, 2, 2, 2, 2, 2, 2, 2, 2, 2, 2, 2, 2, 2, 2, 2, 2, 2, 2, 2, 2, 2, 2, 2, 2, 2, 2, 2, 2, 2, 2, 2, 2, 2, 2, 2, 2, 2, 2, 2, 2, 2, 2, 2, 2, 2, 2, 2, 2, 2, 2, 1, 1, 1, 1, 1, 1, 1, 1, 1, 1, 1, 1, 1, 1, 1, 1])
me_cube_001.materials.append(mat_hulluruoho_musta)
me_cube_001.materials.append(mat_hulluruoho_keltainen)
me_cube_001.materials.append(mat_hulluruoho_oranssi)
me_cube_001.use_remesh_preserve_volume = False
me_cube_001.use_remesh_preserve_attributes = False
me_cube_001.use_mirror_vertex_groups = False
me_cube_001.update()

# ---- objects
ob_hulluruoho = bpy.data.objects.new('hulluruoho', me_cube_001)

# ---- transforms, parenting, visibility, modifiers, constraints
ob_hulluruoho.location = (0.0, 0.0, 0.0)
ob_hulluruoho.lineart.crease_threshold = 0.0

# ---- collection membership
col_collection_1.objects.link(ob_hulluruoho)

# ---- scene / render settings (as saved in the file)
scene.frame_start = 1; scene.frame_end = 250; scene.frame_set(1)
scene.render.engine = 'BLENDER_EEVEE_NEXT'
scene.render.resolution_percentage = 50
scene.render.dither_intensity = 0.0
scene.cycles.use_denoising = False
scene.cycles.samples = 10
scene.cycles.sampling_pattern = 'TABULATED_SOBOL'
scene.cycles.light_sampling_threshold = 0.0
scene.cycles.use_adaptive_sampling = False
scene.cycles.use_light_tree = False
scene.cycles.blur_glossy = 0.0
scene.cycles.pixel_filter_type = 'GAUSSIAN'
scene.cycles.sample_clamp_indirect = 0.0
scene.view_settings.view_transform = 'Standard'
bpy.context.view_layer.update()

# ---- added for rendering (the .blend has no active camera and no usable light): camera, sun
cam_auto = bpy.data.cameras.new('AutoCamera')
cam_auto.lens = 50.0
cam_auto.sensor_width = 36.0
cam_auto.clip_end = 1000.0
ob_auto_camera = bpy.data.objects.new('AutoCamera', cam_auto)
scene.collection.objects.link(ob_auto_camera)
ob_auto_camera.location = (4.15143, -4.97509, 3.08674)
ob_auto_camera.rotation_euler = (1.09748, -7.21219e-08, 0.694738)
scene.camera = ob_auto_camera
light_auto_sun = bpy.data.lights.new('AutoSun', 'SUN')
light_auto_sun.energy = 3.0
light_auto_sun.angle = 0.0523599
ob_auto_sun = bpy.data.objects.new('AutoSun', light_auto_sun)
scene.collection.objects.link(ob_auto_sun)
ob_auto_sun.rotation_euler = (0.872665, 0.174533, 0.523599)
bpy.context.view_layer.update()
